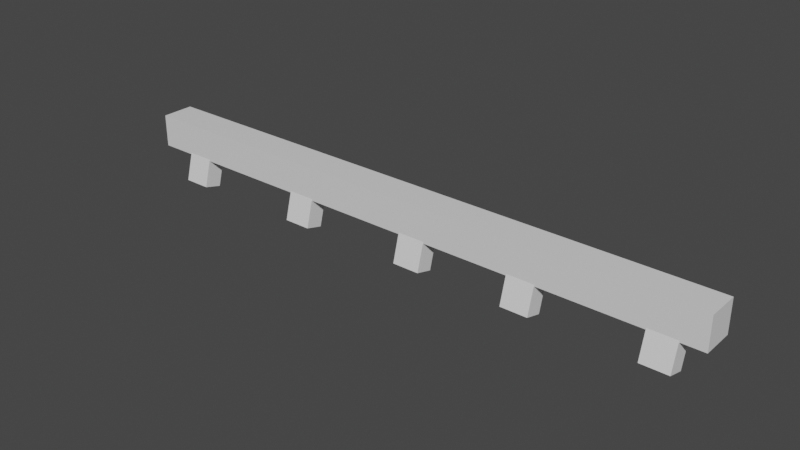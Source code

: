 # Source: Hand_Rail.blend  (saved by Blender 2.93.21; exported with 4.5.12 LTS)
import bpy
from mathutils import Matrix  # noqa: F401  (used for matrix-valued properties, if any)

bpy.ops.wm.read_factory_settings(use_empty=True)
scene = bpy.context.scene
scene.name = 'Scene'

# ---- collections
col_collection = bpy.data.collections.new('Collection'); scene.collection.children.link(col_collection)

# ---- materials (node trees are filled in below, after node groups)
mat_material = bpy.data.materials.new('Material')
mat_material.alpha_threshold = 0.0
mat_material.use_transparent_shadow = False
mat_material.line_color = (0.0, 0.0, 0.0, 1.0)

# ---- material node trees
mat_material.use_nodes = True; mat_material.node_tree.nodes.clear()
_N = mat_material.node_tree.nodes; _L = mat_material.node_tree.links
n0 = _N.new('ShaderNodeOutputMaterial'); n0.name = 'Material Output'; n0.location = (300, 300)
n1 = _N.new('ShaderNodeBsdfPrincipled'); n1.name = 'Principled BSDF'; n1.location = (10, 300)
n1.distribution = 'GGX'
n1.subsurface_method = 'BURLEY'
n1.inputs[2].default_value = 0.4
n1.inputs[3].default_value = 1.45
n1.inputs[27].default_value = (0.0, 0.0, 0.0, 1.0)
n1.inputs[28].default_value = 1.0
_L.new(n1.outputs[0], n0.inputs[0])
n0.is_active_output = True

# ---- world
world_world = bpy.data.worlds.new('World'); scene.world = world_world
world_world.use_nodes = True; world_world.node_tree.nodes.clear()
_N = world_world.node_tree.nodes; _L = world_world.node_tree.links
n0 = _N.new('ShaderNodeOutputWorld'); n0.name = 'World Output'; n0.location = (300, 300)
n1 = _N.new('ShaderNodeBackground'); n1.name = 'Background'; n1.location = (10, 300)
n1.inputs[0].default_value = (0.05088, 0.05088, 0.05088, 1.0)
_L.new(n1.outputs[0], n0.inputs[0])
n0.is_active_output = True
world_world.color = (0.05088, 0.05088, 0.05088)
world_world.use_sun_shadow = False
world_world.sun_shadow_jitter_overblur = 0.0

# ---- meshes
me_cube = bpy.data.meshes.new('Cube')
me_cube.from_pydata([(6.6, 0.36, 3.86), (6.6, 0.36, 3.14), (6.6, -0.36, 3.86), (6.6, -0.36, 3.14), (-6.6, 0.36, 3.86), (-6.6, 0.36, 3.14), (-6.6, -0.36, 3.86), (-6.6, -0.36, 3.14), (-5.8, -0.5226, 2.569), (-5.8, -0.2638, 3.535), (-5.8, -0.1362, 2.465), (-5.8, 0.1226, 3.431), (-5.2, -0.5226, 2.569), (-5.2, -0.2638, 3.535), (-5.2, -0.1362, 2.465), (-5.2, 0.1226, 3.431), (-2.7, -0.5226, 2.569), (-2.7, -0.2638, 3.535), (-2.7, -0.1362, 2.465), (-2.7, 0.1226, 3.431), (-2.1, -0.5226, 2.569), (-2.1, -0.2638, 3.535), (-2.1, -0.1362, 2.465), (-2.1, 0.1226, 3.431), (0.2, -0.5226, 2.569), (0.2, -0.2638, 3.535), (0.2, -0.1362, 2.465), (0.2, 0.1226, 3.431), (0.8, -0.5226, 2.569), (0.8, -0.2638, 3.535), (0.8, -0.1362, 2.465), (0.8, 0.1226, 3.431), (2.7, -0.5226, 2.569), (2.7, -0.2638, 3.535), (2.7, -0.1362, 2.465), (2.7, 0.1226, 3.431), (3.3, -0.5226, 2.569), (3.3, -0.2638, 3.535), (3.3, -0.1362, 2.465), (3.3, 0.1226, 3.431), (5.5, -0.5226, 2.569), (5.5, -0.2638, 3.535), (5.5, -0.1362, 2.465), (5.5, 0.1226, 3.431), (6.1, -0.5226, 2.569), (6.1, -0.2638, 3.535), (6.1, -0.1362, 2.465), (6.1, 0.1226, 3.431)], [], [(0, 4, 6, 2), (3, 2, 6, 7), (7, 6, 4, 5), (5, 1, 3, 7), (1, 0, 2, 3), (5, 4, 0, 1), (8, 9, 11, 10), (10, 11, 15, 14), (14, 15, 13, 12), (12, 13, 9, 8), (10, 14, 12, 8), (15, 11, 9, 13), (16, 17, 19, 18), (18, 19, 23, 22), (22, 23, 21, 20), (20, 21, 17, 16), (18, 22, 20, 16), (23, 19, 17, 21), (24, 25, 27, 26), (26, 27, 31, 30), (30, 31, 29, 28), (28, 29, 25, 24), (26, 30, 28, 24), (31, 27, 25, 29), (32, 33, 35, 34), (34, 35, 39, 38), (38, 39, 37, 36), (36, 37, 33, 32), (34, 38, 36, 32), (39, 35, 33, 37), (40, 41, 43, 42), (42, 43, 47, 46), (46, 47, 45, 44), (44, 45, 41, 40), (42, 46, 44, 40), (47, 43, 41, 45)])
_uv = me_cube.uv_layers.new(name='UVMap')
_uv.uv.foreach_set('vector', [0.625, 0.5, 0.875, 0.5, 0.875, 0.75, 0.625, 0.75, 0.375, 0.75, 0.625, 0.75, 0.625, 1.0, 0.375, 1.0, 0.375, 0.0, 0.625, 0.0, 0.625, 0.25, 0.375, 0.25, 0.125, 0.5, 0.375, 0.5, 0.375, 0.75, 0.125, 0.75, 0.375, 0.5, 0.625, 0.5, 0.625, 0.75, 0.375, 0.75, 0.375, 0.25, 0.625, 0.25, 0.625, 0.5, 0.375, 0.5, 0.375, 0.0, 0.625, 0.0, 0.625, 0.25, 0.375, 0.25, 0.375, 0.25, 0.625, 0.25, 0.625, 0.5, 0.375, 0.5, 0.375, 0.5, 0.625, 0.5, 0.625, 0.75, 0.375, 0.75, 0.375, 0.75, 0.625, 0.75, 0.625, 1.0, 0.375, 1.0, 0.125, 0.5, 0.375, 0.5, 0.375, 0.75, 0.125, 0.75, 0.625, 0.5, 0.875, 0.5, 0.875, 0.75, 0.625, 0.75, 0.375, 0.0, 0.625, 0.0, 0.625, 0.25, 0.375, 0.25, 0.375, 0.25, 0.625, 0.25, 0.625, 0.5, 0.375, 0.5, 0.375, 0.5, 0.625, 0.5, 0.625, 0.75, 0.375, 0.75, 0.375, 0.75, 0.625, 0.75, 0.625, 1.0, 0.375, 1.0, 0.125, 0.5, 0.375, 0.5, 0.375, 0.75, 0.125, 0.75, 0.625, 0.5, 0.875, 0.5, 0.875, 0.75, 0.625, 0.75, 0.375, 0.0, 0.625, 0.0, 0.625, 0.25, 0.375, 0.25, 0.375, 0.25, 0.625, 0.25, 0.625, 0.5, 0.375, 0.5, 0.375, 0.5, 0.625, 0.5, 0.625, 0.75, 0.375, 0.75, 0.375, 0.75, 0.625, 0.75, 0.625, 1.0, 0.375, 1.0, 0.125, 0.5, 0.375, 0.5, 0.375, 0.75, 0.125, 0.75, 0.625, 0.5, 0.875, 0.5, 0.875, 0.75, 0.625, 0.75, 0.375, 0.0, 0.625, 0.0, 0.625, 0.25, 0.375, 0.25, 0.375, 0.25, 0.625, 0.25, 0.625, 0.5, 0.375, 0.5, 0.375, 0.5, 0.625, 0.5, 0.625, 0.75, 0.375, 0.75, 0.375, 0.75, 0.625, 0.75, 0.625, 1.0, 0.375, 1.0, 0.125, 0.5, 0.375, 0.5, 0.375, 0.75, 0.125, 0.75, 0.625, 0.5, 0.875, 0.5, 0.875, 0.75, 0.625, 0.75, 0.375, 0.0, 0.625, 0.0, 0.625, 0.25, 0.375, 0.25, 0.375, 0.25, 0.625, 0.25, 0.625, 0.5, 0.375, 0.5, 0.375, 0.5, 0.625, 0.5, 0.625, 0.75, 0.375, 0.75, 0.375, 0.75, 0.625, 0.75, 0.625, 1.0, 0.375, 1.0, 0.125, 0.5, 0.375, 0.5, 0.375, 0.75, 0.125, 0.75, 0.625, 0.5, 0.875, 0.5, 0.875, 0.75, 0.625, 0.75])
me_cube.materials.append(mat_material)
me_cube.use_remesh_preserve_volume = False
me_cube.use_remesh_preserve_attributes = False
me_cube.use_mirror_vertex_groups = False
me_cube.update()

# ---- objects
ob_cube = bpy.data.objects.new('Cube', me_cube)

# ---- transforms, parenting, visibility, modifiers, constraints
ob_cube.location = (0.0, 0.0, 0.0)
ob_cube.lock_rotations_4d = False
ob_cube.empty_display_type = 'ARROWS'
ob_cube.lineart.crease_threshold = 0.0

# ---- collection membership
col_collection.objects.link(ob_cube)

# ---- scene / render settings (as saved in the file)
scene.frame_start = 1; scene.frame_end = 250; scene.frame_set(1)
scene.render.engine = 'BLENDER_EEVEE_NEXT'
scene.cycles.use_denoising = False
scene.cycles.samples = 128
scene.cycles.sampling_pattern = 'TABULATED_SOBOL'
scene.cycles.use_adaptive_sampling = False
scene.cycles.use_light_tree = False
scene.view_settings.view_transform = 'Filmic'
bpy.context.view_layer.update()

# ---- added for rendering (the .blend has no active camera and no usable light): camera, sun
cam_auto = bpy.data.cameras.new('AutoCamera')
cam_auto.lens = 50.0
cam_auto.sensor_width = 36.0
cam_auto.clip_end = 1000.0
ob_auto_camera = bpy.data.objects.new('AutoCamera', cam_auto)
scene.collection.objects.link(ob_auto_camera)
ob_auto_camera.location = (12.3081, -14.851, 13.0091)
ob_auto_camera.rotation_euler = (1.09748, -7.21219e-08, 0.694738)
scene.camera = ob_auto_camera
light_auto_sun = bpy.data.lights.new('AutoSun', 'SUN')
light_auto_sun.energy = 3.0
light_auto_sun.angle = 0.0523599
ob_auto_sun = bpy.data.objects.new('AutoSun', light_auto_sun)
scene.collection.objects.link(ob_auto_sun)
ob_auto_sun.rotation_euler = (0.872665, 0.174533, 0.523599)
bpy.context.view_layer.update()
